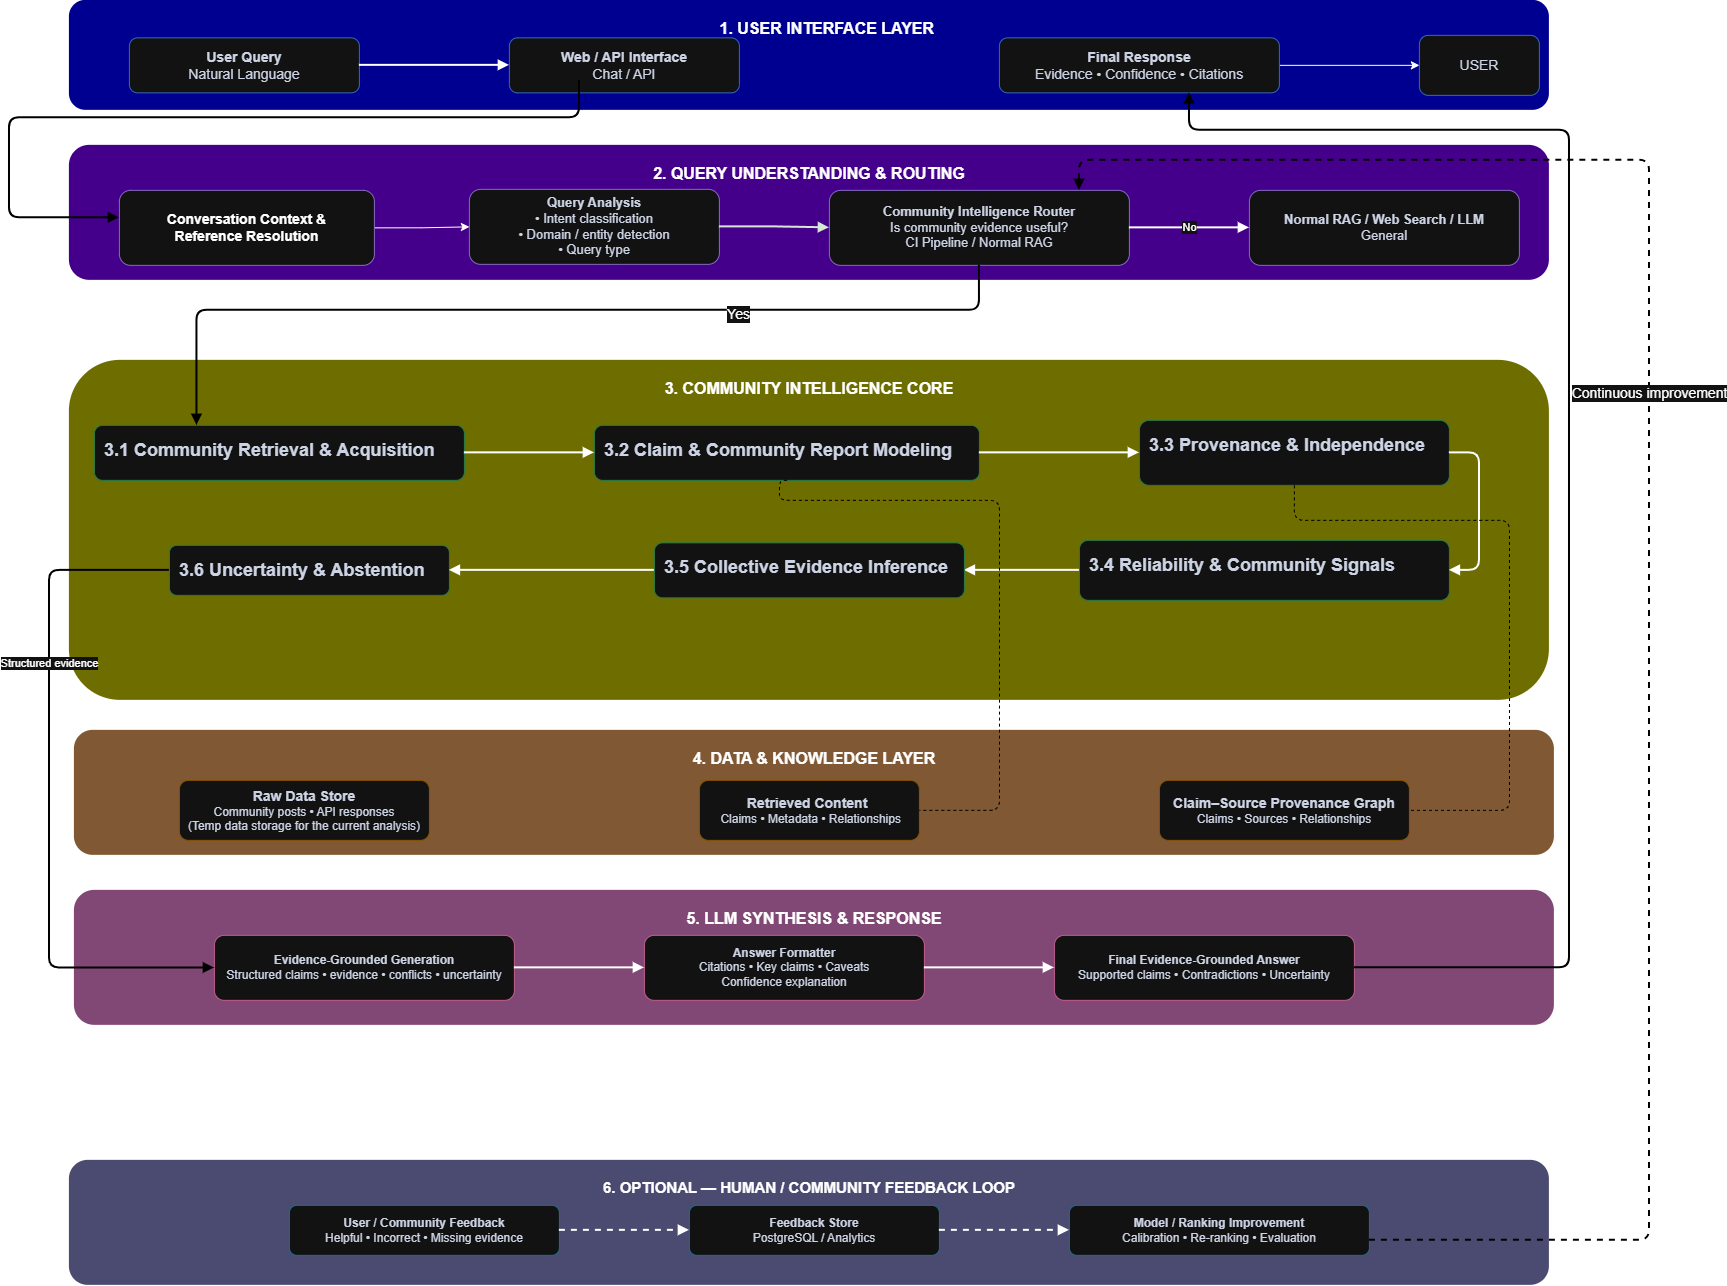

The diagram above was exported from draw.io. Its source (the exported page's mxGraphModel, read from the mxfile embedded in the PNG):
<mxGraphModel dx="3013" dy="1062" grid="1" gridSize="10" guides="1" tooltips="1" connect="1" arrows="1" fold="1" page="1" pageScale="1" pageWidth="1600" pageHeight="1200" math="0" shadow="0">
  <root>
    <mxCell id="0" />
    <mxCell id="1" parent="0" />
    <mxCell id="layer_ui" parent="1" style="rounded=1;whiteSpace=wrap;html=1;fillColor=light-dark(#E8F1FF,#000090);strokeColor=none;strokeWidth=2;fontSize=16;fontStyle=1;fontColor=#173B6C;verticalAlign=top;spacingTop=12;gradientColor=none;" value="&lt;span style=&quot;color: light-dark(rgb(0, 0, 0), rgb(255, 255, 255));&quot;&gt;&amp;nbsp; &amp;nbsp; &amp;nbsp; &amp;nbsp; 1. USER INTERFACE LAYER&lt;/span&gt;" vertex="1">
      <mxGeometry height="110" width="1480" x="60" y="100" as="geometry" />
    </mxCell>
    <mxCell id="user_query" parent="1" style="rounded=1;whiteSpace=wrap;html=1;fillColor=#FFFFFF;strokeColor=#6EA8FE;fontSize=14;fontColor=#172033;align=center;verticalAlign=middle;" value="&lt;b&gt;User Query&lt;/b&gt;&lt;br&gt;Natural Language" vertex="1">
      <mxGeometry height="55" width="230" x="120" y="137.5" as="geometry" />
    </mxCell>
    <mxCell id="interface" parent="1" style="rounded=1;whiteSpace=wrap;html=1;fillColor=#FFFFFF;strokeColor=#6EA8FE;fontSize=14;fontColor=#172033;align=center;verticalAlign=middle;" value="&lt;b&gt;Web / API Interface&lt;/b&gt;&lt;br&gt;Chat / API" vertex="1">
      <mxGeometry height="55" width="230" x="500" y="137.5" as="geometry" />
    </mxCell>
    <mxCell id="iIibJpFN7eXNOn_Fh_3P-14" edge="1" parent="1" source="final_response" style="edgeStyle=orthogonalEdgeStyle;rounded=0;orthogonalLoop=1;jettySize=auto;html=1;" target="iIibJpFN7eXNOn_Fh_3P-13" value="">
      <mxGeometry relative="1" as="geometry" />
    </mxCell>
    <mxCell id="final_response" parent="1" style="rounded=1;whiteSpace=wrap;html=1;fillColor=#FFFFFF;strokeColor=#6EA8FE;fontSize=14;fontColor=#172033;align=center;verticalAlign=middle;" value="&lt;b&gt;Final Response&lt;/b&gt;&lt;br&gt;Evidence • Confidence • Citations" vertex="1">
      <mxGeometry height="55" width="280" x="990" y="137.5" as="geometry" />
    </mxCell>
    <mxCell id="e_ui1" edge="1" parent="1" source="user_query" style="edgeStyle=orthogonalEdgeStyle;rounded=0;orthogonalLoop=1;jettySize=auto;html=1;endArrow=block;strokeWidth=2;" target="interface">
      <mxGeometry relative="1" as="geometry" />
    </mxCell>
    <mxCell id="layer_router" parent="1" style="rounded=1;whiteSpace=wrap;html=1;fillColor=light-dark(#F3EFFF,#44008A);strokeColor=none;strokeWidth=2;fontSize=16;fontStyle=1;fontColor=#49317A;verticalAlign=top;spacingTop=12;" value="&lt;span style=&quot;color: light-dark(rgb(0, 0, 0), rgb(255, 255, 255));&quot;&gt;2. QUERY UNDERSTANDING &amp;amp; ROUTING&lt;/span&gt;" vertex="1">
      <mxGeometry height="135" width="1480" x="60" y="245" as="geometry" />
    </mxCell>
    <mxCell id="query_analysis" parent="1" style="rounded=1;whiteSpace=wrap;html=1;fillColor=#FFFFFF;strokeColor=#9B7EDE;fontSize=13;fontColor=#172033;align=center;verticalAlign=middle;" value="&lt;b&gt;Query Analysis&lt;/b&gt;&lt;br&gt;• Intent classification&lt;br&gt;• Domain / entity detection&lt;br&gt;• Query type" vertex="1">
      <mxGeometry height="75" width="250" x="460" y="289" as="geometry" />
    </mxCell>
    <mxCell id="ci_router" parent="1" style="rounded=1;whiteSpace=wrap;html=1;fillColor=#FFFFFF;strokeColor=#9B7EDE;fontSize=13;fontColor=#172033;align=center;verticalAlign=middle;" value="&lt;b&gt;Community Intelligence Router&lt;/b&gt;&lt;br&gt;Is community evidence useful?&lt;br&gt;CI Pipeline / Normal RAG" vertex="1">
      <mxGeometry height="75" width="300" x="820" y="290" as="geometry" />
    </mxCell>
    <mxCell id="normal_rag" parent="1" style="rounded=1;whiteSpace=wrap;html=1;fillColor=#FFFFFF;strokeColor=#9B7EDE;fontSize=13;fontColor=#172033;align=center;verticalAlign=middle;" value="&lt;b&gt;Normal RAG / Web Search / LLM&lt;/b&gt;&lt;br&gt;General" vertex="1">
      <mxGeometry height="75" width="270" x="1240" y="290" as="geometry" />
    </mxCell>
    <mxCell id="e_router1" edge="1" parent="1" source="query_analysis" style="edgeStyle=orthogonalEdgeStyle;rounded=0;orthogonalLoop=1;jettySize=auto;html=1;endArrow=block;strokeWidth=2;strokeColor=light-dark(#000000,#D5E8D4);" target="ci_router">
      <mxGeometry relative="1" as="geometry" />
    </mxCell>
    <mxCell id="e_router2" edge="1" parent="1" source="ci_router" style="edgeStyle=orthogonalEdgeStyle;html=1;endArrow=block;strokeWidth=2;fontSize=11;" target="normal_rag" value="No">
      <mxGeometry relative="1" as="geometry" />
    </mxCell>
    <mxCell id="layer_ci" parent="1" style="rounded=1;whiteSpace=wrap;html=1;fillColor=light-dark(#EAFBF0,#6D6D00);strokeColor=none;strokeWidth=2;fontSize=16;fontStyle=1;fontColor=#176B3A;verticalAlign=top;spacingTop=12;" value="&lt;span style=&quot;color: light-dark(rgb(0, 0, 0), rgb(255, 255, 255));&quot;&gt;3. COMMUNITY INTELLIGENCE CORE&lt;/span&gt;" vertex="1">
      <mxGeometry height="340" width="1480" x="60" y="460" as="geometry" />
    </mxCell>
    <mxCell id="m1" parent="1" style="rounded=1;whiteSpace=wrap;html=1;fillColor=#FFFFFF;strokeColor=#55B879;fontSize=12;fontColor=#172033;align=left;verticalAlign=top;spacing=10;" value="&lt;b&gt;&lt;font style=&quot;font-size: 18px;&quot;&gt;&lt;font style=&quot;&quot;&gt;3.1&amp;nbsp;&lt;/font&gt;Community Retrieval &amp;amp; Acquisition&lt;/font&gt;&lt;/b&gt;" vertex="1">
      <mxGeometry height="55" width="370" x="85" y="525" as="geometry" />
    </mxCell>
    <mxCell id="m2" parent="1" style="rounded=1;whiteSpace=wrap;html=1;fillColor=#FFFFFF;strokeColor=#55B879;fontSize=12;fontColor=#172033;align=left;verticalAlign=top;spacing=10;" value="&lt;font style=&quot;font-size: 18px;&quot;&gt;&lt;b&gt;3.2 Claim &amp;amp; Community Report Modeling&lt;/b&gt;&lt;/font&gt;" vertex="1">
      <mxGeometry height="55" width="385" x="585" y="525" as="geometry" />
    </mxCell>
    <mxCell id="m4" parent="1" style="rounded=1;whiteSpace=wrap;html=1;fillColor=#FFFFFF;strokeColor=#55B879;fontSize=12;fontColor=#172033;align=left;verticalAlign=top;spacing=10;" value="&lt;b&gt;&lt;font style=&quot;font-size: 18px;&quot;&gt;3.3 Provenance &amp;amp; Independence&lt;/font&gt;&lt;/b&gt;" vertex="1">
      <mxGeometry height="65" width="310" x="1130" y="520" as="geometry" />
    </mxCell>
    <mxCell id="m5" parent="1" style="rounded=1;whiteSpace=wrap;html=1;fillColor=#FFFFFF;strokeColor=#55B879;fontSize=12;fontColor=#172033;align=left;verticalAlign=top;spacing=10;" value="&lt;b&gt;&lt;font style=&quot;font-size: 18px;&quot;&gt;3.4 Reliability &amp;amp; Community Signals&lt;/font&gt;&lt;/b&gt;" vertex="1">
      <mxGeometry height="60" width="370" x="1070" y="640" as="geometry" />
    </mxCell>
    <mxCell id="m7" parent="1" style="rounded=1;whiteSpace=wrap;html=1;fillColor=#FFFFFF;strokeColor=#55B879;fontSize=12;fontColor=#172033;align=left;verticalAlign=top;spacing=10;" value="&lt;b&gt;&lt;font style=&quot;font-size: 18px;&quot;&gt;3.6 Uncertainty &amp;amp; Abstention&lt;/font&gt;&lt;/b&gt;" vertex="1">
      <mxGeometry height="50" width="280" x="160" y="645" as="geometry" />
    </mxCell>
    <mxCell id="e_m1_m2" edge="1" parent="1" source="m1" style="edgeStyle=orthogonalEdgeStyle;html=1;endArrow=block;strokeWidth=2;" target="m2">
      <mxGeometry relative="1" as="geometry" />
    </mxCell>
    <mxCell id="e_m2_m3" edge="1" parent="1" source="m2" style="edgeStyle=orthogonalEdgeStyle;html=1;endArrow=block;strokeWidth=2;entryX=0;entryY=0.5;entryDx=0;entryDy=0;" target="m4">
      <mxGeometry relative="1" as="geometry">
        <mxPoint x="790" y="552.5" as="targetPoint" />
      </mxGeometry>
    </mxCell>
    <mxCell id="e_m4_m5" edge="1" parent="1" source="m4" style="edgeStyle=orthogonalEdgeStyle;html=1;endArrow=block;strokeWidth=2;" target="m5">
      <mxGeometry relative="1" as="geometry">
        <Array as="points">
          <mxPoint x="1470" y="552.47" />
          <mxPoint x="1470" y="670.05" />
        </Array>
      </mxGeometry>
    </mxCell>
    <mxCell id="e_m5_m6" edge="1" parent="1" source="m5" style="edgeStyle=orthogonalEdgeStyle;html=1;endArrow=block;strokeWidth=2;" target="m6">
      <mxGeometry relative="1" as="geometry" />
    </mxCell>
    <mxCell id="e_m6_m7" edge="1" parent="1" source="m6" style="edgeStyle=orthogonalEdgeStyle;html=1;endArrow=block;strokeWidth=2;" target="m7">
      <mxGeometry relative="1" as="geometry" />
    </mxCell>
    <mxCell id="layer_data" parent="1" style="rounded=1;whiteSpace=wrap;html=1;fillColor=light-dark(#FFF7E6,#805934);strokeColor=none;strokeWidth=2;fontSize=16;fontStyle=1;fontColor=#79520B;verticalAlign=top;spacingTop=12;" value="&lt;span style=&quot;color: light-dark(rgb(0, 0, 0), rgb(255, 255, 255));&quot;&gt;4. DATA &amp;amp; KNOWLEDGE LAYER&lt;/span&gt;" vertex="1">
      <mxGeometry height="125" width="1480" x="65" y="830" as="geometry" />
    </mxCell>
    <mxCell id="raw_store" parent="1" style="rounded=1;whiteSpace=wrap;html=1;fillColor=#FFFFFF;strokeColor=#E5A93D;fontSize=12;fontColor=#172033;align=center;verticalAlign=middle;" value="&lt;b&gt;&lt;font style=&quot;font-size: 14px;&quot;&gt;Raw Data Store&lt;br&gt;&lt;/font&gt;&lt;/b&gt;Community posts • API responses&lt;div&gt;(Temp data storage for the current analysis)&lt;/div&gt;" vertex="1">
      <mxGeometry height="60" width="250" x="170" y="880" as="geometry" />
    </mxCell>
    <mxCell id="processed_store" parent="1" style="rounded=1;whiteSpace=wrap;html=1;fillColor=#FFFFFF;strokeColor=#E5A93D;fontSize=12;fontColor=#172033;align=center;verticalAlign=middle;" value="&lt;font style=&quot;font-size: 14px;&quot;&gt;&lt;b style=&quot;&quot;&gt;Retrieved Content&amp;nbsp;&lt;/b&gt;&lt;/font&gt;&lt;div&gt;&amp;nbsp;Claims • Metadata • Relationships&lt;/div&gt;" vertex="1">
      <mxGeometry height="60" width="220" x="690" y="880" as="geometry" />
    </mxCell>
    <mxCell id="graph_store" parent="1" style="rounded=1;whiteSpace=wrap;html=1;fillColor=#FFFFFF;strokeColor=#E5A93D;fontSize=12;fontColor=#172033;align=center;verticalAlign=middle;" value="&lt;b&gt;&lt;font style=&quot;font-size: 14px;&quot;&gt;Claim–Source&amp;nbsp;&lt;/font&gt;&lt;font style=&quot;font-size: 14px;&quot;&gt;Provenance Graph&lt;br&gt;&lt;/font&gt;&lt;/b&gt;Claims • Sources • Relationships" vertex="1">
      <mxGeometry height="60" width="250" x="1150" y="880" as="geometry" />
    </mxCell>
    <mxCell id="layer_llm" parent="1" style="rounded=1;whiteSpace=wrap;html=1;fillColor=light-dark(#FFF0F8,#824875);strokeColor=none;strokeWidth=2;fontSize=16;fontStyle=1;fontColor=#8A2357;verticalAlign=top;spacingTop=12;" value="&lt;span style=&quot;color: light-dark(rgb(0, 0, 0), rgb(255, 255, 255));&quot;&gt;5. LLM SYNTHESIS &amp;amp; RESPONSE&lt;/span&gt;" vertex="1">
      <mxGeometry height="135" width="1480" x="65" y="990" as="geometry" />
    </mxCell>
    <mxCell id="grounded_llm" parent="1" style="rounded=1;whiteSpace=wrap;html=1;fillColor=#FFFFFF;strokeColor=#E56FA6;fontSize=12;fontColor=#172033;align=center;verticalAlign=middle;" value="&lt;b&gt;Evidence-Grounded Generation&lt;/b&gt;&lt;br&gt;Structured claims • evidence • conflicts • uncertainty" vertex="1">
      <mxGeometry height="65" width="300" x="205" y="1035" as="geometry" />
    </mxCell>
    <mxCell id="answer_formatter" parent="1" style="rounded=1;whiteSpace=wrap;html=1;fillColor=#FFFFFF;strokeColor=#E56FA6;fontSize=12;fontColor=#172033;align=center;verticalAlign=middle;" value="&lt;b&gt;Answer Formatter&lt;/b&gt;&lt;br&gt;Citations • Key claims • Caveats&lt;br&gt;Confidence explanation" vertex="1">
      <mxGeometry height="65" width="280" x="635" y="1035" as="geometry" />
    </mxCell>
    <mxCell id="response_output" parent="1" style="rounded=1;whiteSpace=wrap;html=1;fillColor=#FFFFFF;strokeColor=#E56FA6;fontSize=12;fontColor=#172033;align=center;verticalAlign=middle;" value="&lt;b&gt;Final Evidence-Grounded Answer&lt;/b&gt;&lt;br&gt;Supported claims • Contradictions • Uncertainty" vertex="1">
      <mxGeometry height="65" width="300" x="1045" y="1035" as="geometry" />
    </mxCell>
    <mxCell id="e_llm1" edge="1" parent="1" source="grounded_llm" style="edgeStyle=orthogonalEdgeStyle;html=1;endArrow=block;strokeWidth=2;" target="answer_formatter">
      <mxGeometry relative="1" as="geometry" />
    </mxCell>
    <mxCell id="e_llm2" edge="1" parent="1" source="answer_formatter" style="edgeStyle=orthogonalEdgeStyle;html=1;endArrow=block;strokeWidth=2;" target="response_output">
      <mxGeometry relative="1" as="geometry" />
    </mxCell>
    <mxCell id="layer_feedback" parent="1" style="rounded=1;whiteSpace=wrap;html=1;fillColor=light-dark(#EDF9FF,#4B4B71);strokeColor=none;strokeWidth=2;dashed=1;fontSize=15;fontStyle=1;fontColor=#17627A;verticalAlign=top;spacingTop=12;gradientColor=none;" value="&lt;span style=&quot;color: light-dark(rgb(0, 0, 0), rgb(255, 255, 255));&quot;&gt;6. OPTIONAL — HUMAN / COMMUNITY FEEDBACK LOOP&lt;/span&gt;" vertex="1">
      <mxGeometry height="125" width="1480" x="60" y="1260" as="geometry" />
    </mxCell>
    <mxCell id="feedback" parent="1" style="rounded=1;whiteSpace=wrap;html=1;fillColor=#FFFFFF;strokeColor=#55B9D6;fontSize=12;fontColor=#172033;align=center;verticalAlign=middle;" value="&lt;b&gt;User / Community Feedback&lt;/b&gt;&lt;br&gt;Helpful • Incorrect • Missing evidence" vertex="1">
      <mxGeometry height="50" width="270" x="280" y="1305" as="geometry" />
    </mxCell>
    <mxCell id="feedback_store" parent="1" style="rounded=1;whiteSpace=wrap;html=1;fillColor=#FFFFFF;strokeColor=#55B9D6;fontSize=12;fontColor=#172033;align=center;verticalAlign=middle;" value="&lt;b&gt;Feedback Store&lt;/b&gt;&lt;br&gt;PostgreSQL / Analytics" vertex="1">
      <mxGeometry height="50" width="250" x="680" y="1305" as="geometry" />
    </mxCell>
    <mxCell id="model_improvement" parent="1" style="rounded=1;whiteSpace=wrap;html=1;fillColor=#FFFFFF;strokeColor=#55B9D6;fontSize=12;fontColor=#172033;align=center;verticalAlign=middle;" value="&lt;b&gt;Model / Ranking Improvement&lt;/b&gt;&lt;br&gt;Calibration • Re-ranking • Evaluation" vertex="1">
      <mxGeometry height="50" width="300" x="1060" y="1305" as="geometry" />
    </mxCell>
    <mxCell id="e_fb1" edge="1" parent="1" source="feedback" style="edgeStyle=orthogonalEdgeStyle;html=1;endArrow=block;strokeWidth=2;dashed=1;" target="feedback_store">
      <mxGeometry relative="1" as="geometry" />
    </mxCell>
    <mxCell id="e_fb2" edge="1" parent="1" source="feedback_store" style="edgeStyle=orthogonalEdgeStyle;html=1;endArrow=block;strokeWidth=2;dashed=1;" target="model_improvement">
      <mxGeometry relative="1" as="geometry" />
    </mxCell>
    <mxCell id="e_ui_router" edge="1" parent="1" style="edgeStyle=orthogonalEdgeStyle;html=1;endArrow=block;strokeWidth=2;strokeColor=light-dark(#000000,#000000);" target="iIibJpFN7eXNOn_Fh_3P-19">
      <mxGeometry relative="1" as="geometry">
        <Array as="points">
          <mxPoint x="570.02" y="217.51" />
          <mxPoint x="0.02" y="217.51" />
          <mxPoint x="0.02" y="317.51" />
        </Array>
        <mxPoint x="569.9999999999995" y="180" as="sourcePoint" />
        <mxPoint x="90" y="315.0000000000001" as="targetPoint" />
      </mxGeometry>
    </mxCell>
    <mxCell id="e_router_ci" edge="1" parent="1" source="ci_router" style="edgeStyle=orthogonalEdgeStyle;html=1;endArrow=block;strokeWidth=2;strokeColor=light-dark(#000000,#000000);exitX=0.5;exitY=1;exitDx=0;exitDy=0;" target="m1">
      <mxGeometry relative="1" as="geometry">
        <Array as="points">
          <mxPoint x="970" y="410.05" />
          <mxPoint x="187.58" y="410.05" />
        </Array>
      </mxGeometry>
    </mxCell>
    <mxCell id="iIibJpFN7eXNOn_Fh_3P-4" connectable="0" parent="e_router_ci" style="edgeLabel;html=1;align=center;verticalAlign=middle;resizable=0;points=[];" value="&lt;font style=&quot;font-size: 14px;&quot;&gt;Yes&lt;/font&gt;" vertex="1">
      <mxGeometry relative="1" x="-0.3915" y="3" as="geometry">
        <mxPoint as="offset" />
      </mxGeometry>
    </mxCell>
    <mxCell id="e_ci_data" edge="1" parent="1" source="m4" style="edgeStyle=orthogonalEdgeStyle;html=1;endArrow=both;strokeWidth=1;dashed=1;strokeColor=light-dark(#000000,#000000);" target="graph_store">
      <mxGeometry relative="1" as="geometry">
        <Array as="points">
          <mxPoint x="1285.06" y="620.06" />
          <mxPoint x="1500" y="620.06" />
        </Array>
      </mxGeometry>
    </mxCell>
    <mxCell id="e_claim_data" edge="1" parent="1" source="m2" style="edgeStyle=orthogonalEdgeStyle;html=1;endArrow=both;strokeWidth=1;dashed=1;exitX=0.5;exitY=1;exitDx=0;exitDy=0;strokeColor=light-dark(#000000,#000000);" target="processed_store">
      <mxGeometry relative="1" as="geometry">
        <Array as="points">
          <mxPoint x="770" y="600" />
          <mxPoint x="990" y="600" />
          <mxPoint x="990" y="910" />
        </Array>
      </mxGeometry>
    </mxCell>
    <mxCell id="e_ci_llm" edge="1" parent="1" source="m7" style="edgeStyle=orthogonalEdgeStyle;html=1;endArrow=block;strokeWidth=2;fontSize=11;exitX=0;exitY=0.5;exitDx=0;exitDy=0;strokeColor=light-dark(#000000,#000000);" target="grounded_llm" value="&lt;span style=&quot;color: light-dark(rgb(0, 0, 0), rgb(255, 255, 255));&quot;&gt;Structured evidence&lt;/span&gt;">
      <mxGeometry relative="1" x="-0.3787" as="geometry">
        <mxPoint as="offset" />
        <Array as="points">
          <mxPoint x="40" y="670" />
          <mxPoint x="40" y="1067.57" />
        </Array>
      </mxGeometry>
    </mxCell>
    <mxCell id="e_output_ui" edge="1" parent="1" source="response_output" style="edgeStyle=orthogonalEdgeStyle;html=1;endArrow=block;strokeWidth=2;strokeColor=light-dark(#000000,#000000);" target="final_response">
      <mxGeometry relative="1" as="geometry">
        <Array as="points">
          <mxPoint x="1560" y="1067.6" />
          <mxPoint x="1560" y="230" />
          <mxPoint x="1180" y="230" />
        </Array>
      </mxGeometry>
    </mxCell>
    <mxCell id="e_feedback_loop" edge="1" parent="1" source="model_improvement" style="edgeStyle=orthogonalEdgeStyle;html=1;endArrow=block;strokeWidth=2;dashed=1;fontSize=11;strokeColor=light-dark(#000000,#000000);" target="ci_router" value="&lt;font style=&quot;font-size: 14px;&quot;&gt;Continuous improvement&lt;/font&gt;">
      <mxGeometry relative="1" x="0.15" as="geometry">
        <mxPoint as="offset" />
        <Array as="points">
          <mxPoint x="1640" y="1340.04" />
          <mxPoint x="1640" y="260.04" />
          <mxPoint x="1070" y="260.04" />
        </Array>
      </mxGeometry>
    </mxCell>
    <mxCell id="iIibJpFN7eXNOn_Fh_3P-5" edge="1" parent="1" source="query_analysis" style="edgeStyle=orthogonalEdgeStyle;rounded=0;orthogonalLoop=1;jettySize=auto;html=1;innerLoopWaypoints=1;exitX=0.5;exitY=1;exitDx=0;exitDy=0;" target="query_analysis">
      <mxGeometry relative="1" as="geometry" />
    </mxCell>
    <mxCell id="m6" parent="1" style="rounded=1;whiteSpace=wrap;html=1;fillColor=#FFFFFF;strokeColor=#55B879;fontSize=12;fontColor=#172033;align=left;verticalAlign=top;spacing=10;" value="&lt;font style=&quot;font-size: 18px;&quot;&gt;&lt;b&gt;3.5 Collective Evidence Inference&lt;/b&gt;&lt;/font&gt;" vertex="1">
      <mxGeometry height="55" width="310" x="645" y="642.5" as="geometry" />
    </mxCell>
    <mxCell id="iIibJpFN7eXNOn_Fh_3P-13" parent="1" style="whiteSpace=wrap;html=1;fontSize=14;fillColor=#FFFFFF;strokeColor=#6EA8FE;fontColor=#172033;rounded=1;" value="USER" vertex="1">
      <mxGeometry height="60" width="120" x="1410" y="135" as="geometry" />
    </mxCell>
    <mxCell id="iIibJpFN7eXNOn_Fh_3P-21" edge="1" parent="1" source="iIibJpFN7eXNOn_Fh_3P-19" style="edgeStyle=orthogonalEdgeStyle;rounded=0;orthogonalLoop=1;jettySize=auto;html=1;exitX=1;exitY=0.5;exitDx=0;exitDy=0;entryX=0;entryY=0.5;entryDx=0;entryDy=0;" target="query_analysis">
      <mxGeometry relative="1" as="geometry" />
    </mxCell>
    <mxCell id="iIibJpFN7eXNOn_Fh_3P-19" parent="1" style="rounded=1;whiteSpace=wrap;html=1;strokeColor=light-dark(#000000,#836ABD);" value="&lt;b&gt;&lt;font style=&quot;font-size: 14px;&quot;&gt;Conversation Context &amp;amp;&lt;br&gt;Reference Resolution&lt;/font&gt;&lt;/b&gt;" vertex="1">
      <mxGeometry height="75" width="255" x="110" y="290" as="geometry" />
    </mxCell>
  </root>
</mxGraphModel>